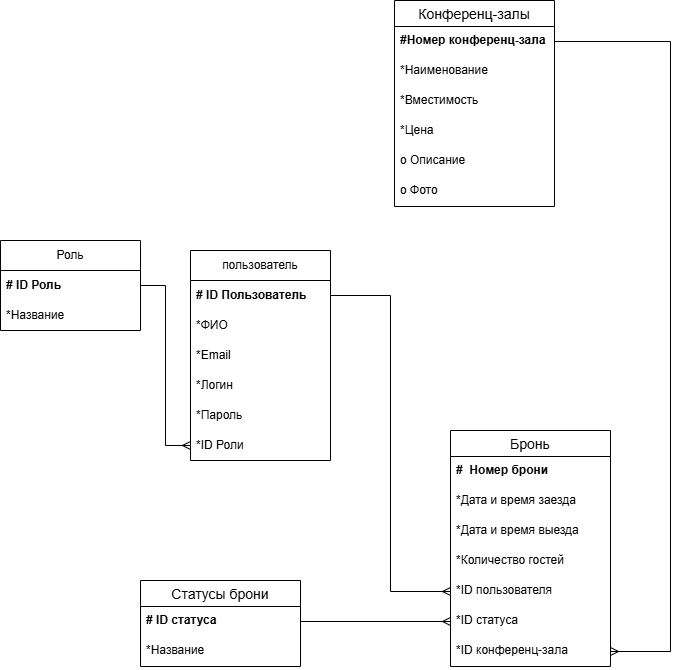

The diagram above was exported from draw.io. Its source (the exported page's mxGraphModel, read from the mxfile embedded in the PNG):
<mxGraphModel dx="1653" dy="818" grid="1" gridSize="10" guides="1" tooltips="1" connect="1" arrows="1" fold="1" page="1" pageScale="1" pageWidth="1169" pageHeight="1654" math="0" shadow="0">
  <root>
    <mxCell id="0" />
    <mxCell id="1" parent="0" />
    <mxCell id="DyvaMexMjFwBkDGDqZFN-1" parent="1" style="swimlane;fontStyle=0;childLayout=stackLayout;horizontal=1;startSize=30;horizontalStack=0;resizeParent=1;resizeParentMax=0;resizeLast=0;collapsible=1;marginBottom=0;whiteSpace=wrap;html=1;" value="Роль" vertex="1">
      <mxGeometry height="90" width="140" x="20" y="390" as="geometry" />
    </mxCell>
    <mxCell id="DyvaMexMjFwBkDGDqZFN-2" parent="DyvaMexMjFwBkDGDqZFN-1" style="text;strokeColor=none;fillColor=none;align=left;verticalAlign=middle;spacingLeft=4;spacingRight=4;overflow=hidden;points=[[0,0.5],[1,0.5]];portConstraint=eastwest;rotatable=0;whiteSpace=wrap;html=1;" value="&lt;b&gt;# ID Роль&lt;/b&gt;" vertex="1">
      <mxGeometry height="30" width="140" y="30" as="geometry" />
    </mxCell>
    <mxCell id="DyvaMexMjFwBkDGDqZFN-3" parent="DyvaMexMjFwBkDGDqZFN-1" style="text;strokeColor=none;fillColor=none;align=left;verticalAlign=middle;spacingLeft=4;spacingRight=4;overflow=hidden;points=[[0,0.5],[1,0.5]];portConstraint=eastwest;rotatable=0;whiteSpace=wrap;html=1;" value="*Название" vertex="1">
      <mxGeometry height="30" width="140" y="60" as="geometry" />
    </mxCell>
    <mxCell id="DyvaMexMjFwBkDGDqZFN-4" parent="1" style="swimlane;fontStyle=0;childLayout=stackLayout;horizontal=1;startSize=30;horizontalStack=0;resizeParent=1;resizeParentMax=0;resizeLast=0;collapsible=1;marginBottom=0;whiteSpace=wrap;html=1;" value="пользователь" vertex="1">
      <mxGeometry height="210" width="140" x="210" y="400" as="geometry" />
    </mxCell>
    <mxCell id="DyvaMexMjFwBkDGDqZFN-5" parent="DyvaMexMjFwBkDGDqZFN-4" style="text;strokeColor=none;fillColor=none;align=left;verticalAlign=middle;spacingLeft=4;spacingRight=4;overflow=hidden;points=[[0,0.5],[1,0.5]];portConstraint=eastwest;rotatable=0;whiteSpace=wrap;html=1;" value="&lt;b&gt;# ID Пользователь&lt;/b&gt;" vertex="1">
      <mxGeometry height="30" width="140" y="30" as="geometry" />
    </mxCell>
    <mxCell id="DyvaMexMjFwBkDGDqZFN-6" parent="DyvaMexMjFwBkDGDqZFN-4" style="text;strokeColor=none;fillColor=none;align=left;verticalAlign=middle;spacingLeft=4;spacingRight=4;overflow=hidden;points=[[0,0.5],[1,0.5]];portConstraint=eastwest;rotatable=0;whiteSpace=wrap;html=1;" value="*ФИО" vertex="1">
      <mxGeometry height="30" width="140" y="60" as="geometry" />
    </mxCell>
    <mxCell id="DyvaMexMjFwBkDGDqZFN-32" parent="DyvaMexMjFwBkDGDqZFN-4" style="text;strokeColor=none;fillColor=none;align=left;verticalAlign=middle;spacingLeft=4;spacingRight=4;overflow=hidden;points=[[0,0.5],[1,0.5]];portConstraint=eastwest;rotatable=0;whiteSpace=wrap;html=1;" value="*Email" vertex="1">
      <mxGeometry height="30" width="140" y="90" as="geometry" />
    </mxCell>
    <mxCell id="DyvaMexMjFwBkDGDqZFN-7" parent="DyvaMexMjFwBkDGDqZFN-4" style="text;strokeColor=none;fillColor=none;align=left;verticalAlign=middle;spacingLeft=4;spacingRight=4;overflow=hidden;points=[[0,0.5],[1,0.5]];portConstraint=eastwest;rotatable=0;whiteSpace=wrap;html=1;" value="*Логин" vertex="1">
      <mxGeometry height="30" width="140" y="120" as="geometry" />
    </mxCell>
    <mxCell id="DyvaMexMjFwBkDGDqZFN-8" parent="DyvaMexMjFwBkDGDqZFN-4" style="text;strokeColor=none;fillColor=none;align=left;verticalAlign=middle;spacingLeft=4;spacingRight=4;overflow=hidden;points=[[0,0.5],[1,0.5]];portConstraint=eastwest;rotatable=0;whiteSpace=wrap;html=1;" value="*Пароль" vertex="1">
      <mxGeometry height="30" width="140" y="150" as="geometry" />
    </mxCell>
    <mxCell id="DyvaMexMjFwBkDGDqZFN-9" parent="DyvaMexMjFwBkDGDqZFN-4" style="text;strokeColor=none;fillColor=none;align=left;verticalAlign=middle;spacingLeft=4;spacingRight=4;overflow=hidden;points=[[0,0.5],[1,0.5]];portConstraint=eastwest;rotatable=0;whiteSpace=wrap;html=1;" value="*ID Роли" vertex="1">
      <mxGeometry height="30" width="140" y="180" as="geometry" />
    </mxCell>
    <mxCell id="DyvaMexMjFwBkDGDqZFN-10" edge="1" parent="1" source="DyvaMexMjFwBkDGDqZFN-2" style="edgeStyle=orthogonalEdgeStyle;fontSize=12;html=1;endArrow=ERmany;rounded=0;exitX=1;exitY=0.5;exitDx=0;exitDy=0;entryX=0;entryY=0.5;entryDx=0;entryDy=0;" target="DyvaMexMjFwBkDGDqZFN-9" value="">
      <mxGeometry height="100" relative="1" width="100" as="geometry">
        <mxPoint x="360" y="250" as="sourcePoint" />
        <mxPoint x="460" y="150" as="targetPoint" />
      </mxGeometry>
    </mxCell>
    <mxCell id="DyvaMexMjFwBkDGDqZFN-11" parent="1" style="swimlane;fontStyle=0;childLayout=stackLayout;horizontal=1;startSize=26;horizontalStack=0;resizeParent=1;resizeParentMax=0;resizeLast=0;collapsible=1;marginBottom=0;align=center;fontSize=14;" value="Конференц-залы" vertex="1">
      <mxGeometry height="206" width="160" x="414" y="150" as="geometry" />
    </mxCell>
    <mxCell id="DyvaMexMjFwBkDGDqZFN-12" parent="DyvaMexMjFwBkDGDqZFN-11" style="text;strokeColor=none;fillColor=none;spacingLeft=4;spacingRight=4;overflow=hidden;rotatable=0;points=[[0,0.5],[1,0.5]];portConstraint=eastwest;fontSize=12;whiteSpace=wrap;html=1;" value="&lt;b&gt;#Номер конференц-зала&lt;/b&gt;" vertex="1">
      <mxGeometry height="30" width="160" y="26" as="geometry" />
    </mxCell>
    <mxCell id="DyvaMexMjFwBkDGDqZFN-13" parent="DyvaMexMjFwBkDGDqZFN-11" style="text;strokeColor=none;fillColor=none;spacingLeft=4;spacingRight=4;overflow=hidden;rotatable=0;points=[[0,0.5],[1,0.5]];portConstraint=eastwest;fontSize=12;whiteSpace=wrap;html=1;" value="*Наименование" vertex="1">
      <mxGeometry height="30" width="160" y="56" as="geometry" />
    </mxCell>
    <mxCell id="DyvaMexMjFwBkDGDqZFN-14" parent="DyvaMexMjFwBkDGDqZFN-11" style="text;strokeColor=none;fillColor=none;spacingLeft=4;spacingRight=4;overflow=hidden;rotatable=0;points=[[0,0.5],[1,0.5]];portConstraint=eastwest;fontSize=12;whiteSpace=wrap;html=1;" value="*Вместимость" vertex="1">
      <mxGeometry height="30" width="160" y="86" as="geometry" />
    </mxCell>
    <mxCell id="DyvaMexMjFwBkDGDqZFN-15" parent="DyvaMexMjFwBkDGDqZFN-11" style="text;strokeColor=none;fillColor=none;spacingLeft=4;spacingRight=4;overflow=hidden;rotatable=0;points=[[0,0.5],[1,0.5]];portConstraint=eastwest;fontSize=12;whiteSpace=wrap;html=1;" value="*Цена" vertex="1">
      <mxGeometry height="30" width="160" y="116" as="geometry" />
    </mxCell>
    <mxCell id="DyvaMexMjFwBkDGDqZFN-16" parent="DyvaMexMjFwBkDGDqZFN-11" style="text;strokeColor=none;fillColor=none;spacingLeft=4;spacingRight=4;overflow=hidden;rotatable=0;points=[[0,0.5],[1,0.5]];portConstraint=eastwest;fontSize=12;whiteSpace=wrap;html=1;" value="о Описание" vertex="1">
      <mxGeometry height="30" width="160" y="146" as="geometry" />
    </mxCell>
    <mxCell id="DyvaMexMjFwBkDGDqZFN-17" parent="DyvaMexMjFwBkDGDqZFN-11" style="text;strokeColor=none;fillColor=none;spacingLeft=4;spacingRight=4;overflow=hidden;rotatable=0;points=[[0,0.5],[1,0.5]];portConstraint=eastwest;fontSize=12;whiteSpace=wrap;html=1;" value="о Фото&lt;div&gt;&lt;br&gt;&lt;/div&gt;" vertex="1">
      <mxGeometry height="30" width="160" y="176" as="geometry" />
    </mxCell>
    <mxCell id="DyvaMexMjFwBkDGDqZFN-18" parent="1" style="swimlane;fontStyle=0;childLayout=stackLayout;horizontal=1;startSize=26;horizontalStack=0;resizeParent=1;resizeParentMax=0;resizeLast=0;collapsible=1;marginBottom=0;align=center;fontSize=14;" value="Бронь" vertex="1">
      <mxGeometry height="236" width="160" x="470" y="580" as="geometry" />
    </mxCell>
    <mxCell id="DyvaMexMjFwBkDGDqZFN-19" parent="DyvaMexMjFwBkDGDqZFN-18" style="text;strokeColor=none;fillColor=none;spacingLeft=4;spacingRight=4;overflow=hidden;rotatable=0;points=[[0,0.5],[1,0.5]];portConstraint=eastwest;fontSize=12;whiteSpace=wrap;html=1;" value="&lt;b&gt;#&amp;nbsp; Номер брони&lt;/b&gt;" vertex="1">
      <mxGeometry height="30" width="160" y="26" as="geometry" />
    </mxCell>
    <mxCell id="DyvaMexMjFwBkDGDqZFN-20" parent="DyvaMexMjFwBkDGDqZFN-18" style="text;strokeColor=none;fillColor=none;spacingLeft=4;spacingRight=4;overflow=hidden;rotatable=0;points=[[0,0.5],[1,0.5]];portConstraint=eastwest;fontSize=12;whiteSpace=wrap;html=1;" value="*Дата и время заезда" vertex="1">
      <mxGeometry height="30" width="160" y="56" as="geometry" />
    </mxCell>
    <mxCell id="DyvaMexMjFwBkDGDqZFN-21" parent="DyvaMexMjFwBkDGDqZFN-18" style="text;strokeColor=none;fillColor=none;spacingLeft=4;spacingRight=4;overflow=hidden;rotatable=0;points=[[0,0.5],[1,0.5]];portConstraint=eastwest;fontSize=12;whiteSpace=wrap;html=1;" value="*Дата и время выезда" vertex="1">
      <mxGeometry height="30" width="160" y="86" as="geometry" />
    </mxCell>
    <mxCell id="DyvaMexMjFwBkDGDqZFN-22" parent="DyvaMexMjFwBkDGDqZFN-18" style="text;strokeColor=none;fillColor=none;spacingLeft=4;spacingRight=4;overflow=hidden;rotatable=0;points=[[0,0.5],[1,0.5]];portConstraint=eastwest;fontSize=12;whiteSpace=wrap;html=1;" value="*Количество гостей" vertex="1">
      <mxGeometry height="30" width="160" y="116" as="geometry" />
    </mxCell>
    <mxCell id="DyvaMexMjFwBkDGDqZFN-23" parent="DyvaMexMjFwBkDGDqZFN-18" style="text;strokeColor=none;fillColor=none;spacingLeft=4;spacingRight=4;overflow=hidden;rotatable=0;points=[[0,0.5],[1,0.5]];portConstraint=eastwest;fontSize=12;whiteSpace=wrap;html=1;" value="*ID пользователя" vertex="1">
      <mxGeometry height="30" width="160" y="146" as="geometry" />
    </mxCell>
    <mxCell id="DyvaMexMjFwBkDGDqZFN-24" parent="DyvaMexMjFwBkDGDqZFN-18" style="text;strokeColor=none;fillColor=none;spacingLeft=4;spacingRight=4;overflow=hidden;rotatable=0;points=[[0,0.5],[1,0.5]];portConstraint=eastwest;fontSize=12;whiteSpace=wrap;html=1;" value="*ID статуса" vertex="1">
      <mxGeometry height="30" width="160" y="176" as="geometry" />
    </mxCell>
    <mxCell id="DyvaMexMjFwBkDGDqZFN-25" parent="DyvaMexMjFwBkDGDqZFN-18" style="text;strokeColor=none;fillColor=none;spacingLeft=4;spacingRight=4;overflow=hidden;rotatable=0;points=[[0,0.5],[1,0.5]];portConstraint=eastwest;fontSize=12;whiteSpace=wrap;html=1;" value="*ID конференц-зала" vertex="1">
      <mxGeometry height="30" width="160" y="206" as="geometry" />
    </mxCell>
    <mxCell id="DyvaMexMjFwBkDGDqZFN-26" parent="1" style="swimlane;fontStyle=0;childLayout=stackLayout;horizontal=1;startSize=26;horizontalStack=0;resizeParent=1;resizeParentMax=0;resizeLast=0;collapsible=1;marginBottom=0;align=center;fontSize=14;" value="Статусы брони" vertex="1">
      <mxGeometry height="86" width="160" x="160" y="730" as="geometry" />
    </mxCell>
    <mxCell id="DyvaMexMjFwBkDGDqZFN-27" parent="DyvaMexMjFwBkDGDqZFN-26" style="text;strokeColor=none;fillColor=none;spacingLeft=4;spacingRight=4;overflow=hidden;rotatable=0;points=[[0,0.5],[1,0.5]];portConstraint=eastwest;fontSize=12;whiteSpace=wrap;html=1;" value="&lt;b&gt;# ID статуса&lt;/b&gt;" vertex="1">
      <mxGeometry height="30" width="160" y="26" as="geometry" />
    </mxCell>
    <mxCell id="DyvaMexMjFwBkDGDqZFN-28" parent="DyvaMexMjFwBkDGDqZFN-26" style="text;strokeColor=none;fillColor=none;spacingLeft=4;spacingRight=4;overflow=hidden;rotatable=0;points=[[0,0.5],[1,0.5]];portConstraint=eastwest;fontSize=12;whiteSpace=wrap;html=1;" value="*Название" vertex="1">
      <mxGeometry height="30" width="160" y="56" as="geometry" />
    </mxCell>
    <mxCell id="DyvaMexMjFwBkDGDqZFN-29" edge="1" parent="1" source="DyvaMexMjFwBkDGDqZFN-27" style="edgeStyle=orthogonalEdgeStyle;fontSize=12;html=1;endArrow=ERmany;rounded=0;exitX=1;exitY=0.5;exitDx=0;exitDy=0;entryX=0;entryY=0.5;entryDx=0;entryDy=0;" target="DyvaMexMjFwBkDGDqZFN-24" value="">
      <mxGeometry height="100" relative="1" width="100" as="geometry">
        <mxPoint x="360" y="550" as="sourcePoint" />
        <mxPoint x="460" y="450" as="targetPoint" />
      </mxGeometry>
    </mxCell>
    <mxCell id="DyvaMexMjFwBkDGDqZFN-30" edge="1" parent="1" source="DyvaMexMjFwBkDGDqZFN-5" style="edgeStyle=orthogonalEdgeStyle;fontSize=12;html=1;endArrow=ERmany;rounded=0;exitX=1;exitY=0.5;exitDx=0;exitDy=0;entryX=0;entryY=0.5;entryDx=0;entryDy=0;" target="DyvaMexMjFwBkDGDqZFN-23" value="">
      <mxGeometry height="100" relative="1" width="100" as="geometry">
        <mxPoint x="670" y="650" as="sourcePoint" />
        <mxPoint x="770" y="550" as="targetPoint" />
      </mxGeometry>
    </mxCell>
    <mxCell id="DyvaMexMjFwBkDGDqZFN-31" edge="1" parent="1" source="DyvaMexMjFwBkDGDqZFN-12" style="edgeStyle=orthogonalEdgeStyle;fontSize=12;html=1;endArrow=ERmany;rounded=0;exitX=1;exitY=0.5;exitDx=0;exitDy=0;entryX=1;entryY=0.5;entryDx=0;entryDy=0;" target="DyvaMexMjFwBkDGDqZFN-25" value="">
      <mxGeometry height="100" relative="1" width="100" as="geometry">
        <Array as="points">
          <mxPoint x="690" y="191" />
          <mxPoint x="690" y="801" />
        </Array>
        <mxPoint x="530" y="550" as="sourcePoint" />
        <mxPoint x="630" y="450" as="targetPoint" />
      </mxGeometry>
    </mxCell>
  </root>
</mxGraphModel>